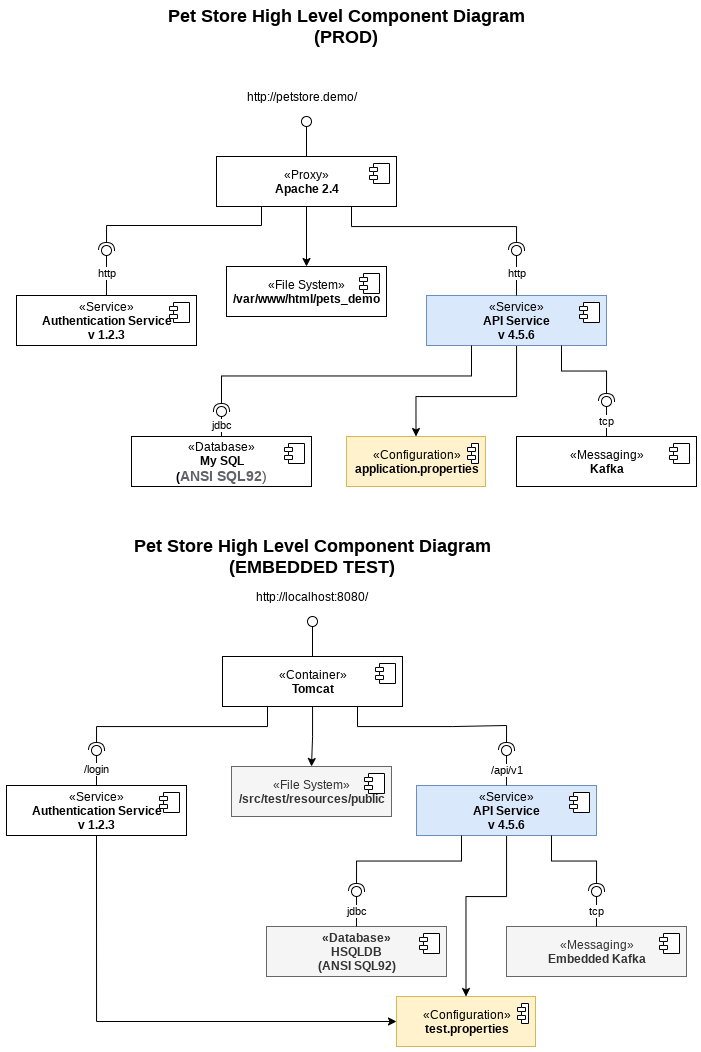

The diagram above was exported from draw.io. Its source (the exported page's mxGraphModel, read from the mxfile embedded in the PNG):
<mxGraphModel dx="1673" dy="911" grid="1" gridSize="10" guides="1" tooltips="1" connect="1" arrows="1" fold="1" page="1" pageScale="1" pageWidth="827" pageHeight="1169" math="0" shadow="0">
  <root>
    <mxCell id="0" />
    <mxCell id="1" parent="0" />
    <mxCell id="cGmzs6yVK11hba2Tp1LB-3" value="&lt;b&gt;&lt;font style=&quot;font-size: 18px&quot;&gt;Pet Store High Level Component Diagram (PROD)&lt;/font&gt;&lt;/b&gt;" style="text;html=1;strokeColor=none;fillColor=none;align=center;verticalAlign=middle;whiteSpace=wrap;rounded=0;" parent="1" vertex="1">
      <mxGeometry x="222" y="20" width="384" height="20" as="geometry" />
    </mxCell>
    <mxCell id="cGmzs6yVK11hba2Tp1LB-4" value="«Service»&lt;br&gt;&lt;b&gt;Authentication Service&lt;br&gt;v 1.2.3&lt;br&gt;&lt;/b&gt;" style="html=1;dropTarget=0;" parent="1" vertex="1">
      <mxGeometry x="84" y="299" width="180" height="50" as="geometry" />
    </mxCell>
    <mxCell id="cGmzs6yVK11hba2Tp1LB-5" value="" style="shape=module;jettyWidth=8;jettyHeight=4;" parent="cGmzs6yVK11hba2Tp1LB-4" vertex="1">
      <mxGeometry x="1" width="20" height="20" relative="1" as="geometry">
        <mxPoint x="-27" y="7" as="offset" />
      </mxGeometry>
    </mxCell>
    <mxCell id="cGmzs6yVK11hba2Tp1LB-88" style="edgeStyle=orthogonalEdgeStyle;rounded=0;orthogonalLoop=1;jettySize=auto;html=1;entryX=0.5;entryY=0;entryDx=0;entryDy=0;" parent="1" source="cGmzs6yVK11hba2Tp1LB-6" target="cGmzs6yVK11hba2Tp1LB-86" edge="1">
      <mxGeometry relative="1" as="geometry">
        <Array as="points">
          <mxPoint x="584" y="400" />
          <mxPoint x="484" y="400" />
        </Array>
      </mxGeometry>
    </mxCell>
    <mxCell id="cGmzs6yVK11hba2Tp1LB-6" value="«Service»&lt;br&gt;&lt;b&gt;API Service&lt;br&gt;v 4.5.6&lt;br&gt;&lt;/b&gt;" style="html=1;dropTarget=0;fillColor=#dae8fc;strokeColor=#6c8ebf;" parent="1" vertex="1">
      <mxGeometry x="494" y="299" width="180" height="50" as="geometry" />
    </mxCell>
    <mxCell id="cGmzs6yVK11hba2Tp1LB-7" value="" style="shape=module;jettyWidth=8;jettyHeight=4;" parent="cGmzs6yVK11hba2Tp1LB-6" vertex="1">
      <mxGeometry x="1" width="20" height="20" relative="1" as="geometry">
        <mxPoint x="-27" y="7" as="offset" />
      </mxGeometry>
    </mxCell>
    <mxCell id="cGmzs6yVK11hba2Tp1LB-8" value="«Database»&lt;br&gt;&lt;b&gt;My SQL&lt;br&gt;(&lt;/b&gt;&lt;span style=&quot;font-weight: bold ; color: rgb(95 , 99 , 104) ; font-family: &amp;#34;arial&amp;#34; , sans-serif ; font-size: 14px ; text-align: left ; background-color: rgb(255 , 255 , 255)&quot;&gt;ANSI SQL92&lt;/span&gt;&lt;span style=&quot;color: rgb(77 , 81 , 86) ; font-family: &amp;#34;arial&amp;#34; , sans-serif ; font-size: 14px ; text-align: left ; background-color: rgb(255 , 255 , 255)&quot;&gt;)&lt;/span&gt;&lt;b&gt;&lt;br&gt;&lt;/b&gt;" style="html=1;dropTarget=0;" parent="1" vertex="1">
      <mxGeometry x="199" y="440" width="180" height="50" as="geometry" />
    </mxCell>
    <mxCell id="cGmzs6yVK11hba2Tp1LB-9" value="" style="shape=module;jettyWidth=8;jettyHeight=4;" parent="cGmzs6yVK11hba2Tp1LB-8" vertex="1">
      <mxGeometry x="1" width="20" height="20" relative="1" as="geometry">
        <mxPoint x="-27" y="7" as="offset" />
      </mxGeometry>
    </mxCell>
    <mxCell id="cGmzs6yVK11hba2Tp1LB-10" value="«Messaging»&lt;br&gt;&lt;b&gt;Kafka&lt;/b&gt;" style="html=1;dropTarget=0;" parent="1" vertex="1">
      <mxGeometry x="584" y="440" width="180" height="50" as="geometry" />
    </mxCell>
    <mxCell id="cGmzs6yVK11hba2Tp1LB-11" value="" style="shape=module;jettyWidth=8;jettyHeight=4;" parent="cGmzs6yVK11hba2Tp1LB-10" vertex="1">
      <mxGeometry x="1" width="20" height="20" relative="1" as="geometry">
        <mxPoint x="-27" y="7" as="offset" />
      </mxGeometry>
    </mxCell>
    <mxCell id="cGmzs6yVK11hba2Tp1LB-12" value="«Proxy»&lt;br&gt;&lt;b&gt;Apache 2.4&lt;br&gt;&lt;/b&gt;" style="html=1;dropTarget=0;" parent="1" vertex="1">
      <mxGeometry x="284" y="160" width="180" height="50" as="geometry" />
    </mxCell>
    <mxCell id="cGmzs6yVK11hba2Tp1LB-13" value="" style="shape=module;jettyWidth=8;jettyHeight=4;" parent="cGmzs6yVK11hba2Tp1LB-12" vertex="1">
      <mxGeometry x="1" width="20" height="20" relative="1" as="geometry">
        <mxPoint x="-27" y="7" as="offset" />
      </mxGeometry>
    </mxCell>
    <mxCell id="cGmzs6yVK11hba2Tp1LB-14" value="" style="rounded=0;orthogonalLoop=1;jettySize=auto;html=1;endArrow=none;endFill=0;exitX=0.5;exitY=0;exitDx=0;exitDy=0;" parent="1" source="cGmzs6yVK11hba2Tp1LB-4" target="cGmzs6yVK11hba2Tp1LB-16" edge="1">
      <mxGeometry relative="1" as="geometry">
        <mxPoint x="324" y="274" as="sourcePoint" />
      </mxGeometry>
    </mxCell>
    <mxCell id="cGmzs6yVK11hba2Tp1LB-17" value="http" style="edgeLabel;html=1;align=center;verticalAlign=middle;resizable=0;points=[];" parent="cGmzs6yVK11hba2Tp1LB-14" vertex="1" connectable="0">
      <mxGeometry x="0.136" y="1" relative="1" as="geometry">
        <mxPoint as="offset" />
      </mxGeometry>
    </mxCell>
    <mxCell id="cGmzs6yVK11hba2Tp1LB-15" value="" style="rounded=0;orthogonalLoop=1;jettySize=auto;html=1;endArrow=halfCircle;endFill=0;entryX=0.5;entryY=0.5;entryDx=0;entryDy=0;endSize=6;strokeWidth=1;exitX=0.25;exitY=1;exitDx=0;exitDy=0;edgeStyle=orthogonalEdgeStyle;" parent="1" source="cGmzs6yVK11hba2Tp1LB-12" target="cGmzs6yVK11hba2Tp1LB-16" edge="1">
      <mxGeometry relative="1" as="geometry">
        <mxPoint x="364" y="265" as="sourcePoint" />
        <Array as="points">
          <mxPoint x="329" y="229" />
          <mxPoint x="174" y="229" />
        </Array>
      </mxGeometry>
    </mxCell>
    <mxCell id="cGmzs6yVK11hba2Tp1LB-16" value="" style="ellipse;whiteSpace=wrap;html=1;fontFamily=Helvetica;fontSize=12;fontColor=#000000;align=center;strokeColor=#000000;fillColor=#ffffff;points=[];aspect=fixed;resizable=0;" parent="1" vertex="1">
      <mxGeometry x="169" y="249" width="10" height="10" as="geometry" />
    </mxCell>
    <mxCell id="cGmzs6yVK11hba2Tp1LB-18" value="" style="rounded=0;orthogonalLoop=1;jettySize=auto;html=1;endArrow=none;endFill=0;exitX=0.5;exitY=0;exitDx=0;exitDy=0;" parent="1" source="cGmzs6yVK11hba2Tp1LB-6" target="cGmzs6yVK11hba2Tp1LB-21" edge="1">
      <mxGeometry relative="1" as="geometry">
        <mxPoint x="184" y="309" as="sourcePoint" />
      </mxGeometry>
    </mxCell>
    <mxCell id="cGmzs6yVK11hba2Tp1LB-19" value="http" style="edgeLabel;html=1;align=center;verticalAlign=middle;resizable=0;points=[];" parent="cGmzs6yVK11hba2Tp1LB-18" vertex="1" connectable="0">
      <mxGeometry x="0.136" y="1" relative="1" as="geometry">
        <mxPoint as="offset" />
      </mxGeometry>
    </mxCell>
    <mxCell id="cGmzs6yVK11hba2Tp1LB-20" value="" style="rounded=0;orthogonalLoop=1;jettySize=auto;html=1;endArrow=halfCircle;endFill=0;entryX=0.5;entryY=0.5;entryDx=0;entryDy=0;endSize=6;strokeWidth=1;exitX=0.75;exitY=1;exitDx=0;exitDy=0;edgeStyle=orthogonalEdgeStyle;" parent="1" source="cGmzs6yVK11hba2Tp1LB-12" target="cGmzs6yVK11hba2Tp1LB-21" edge="1">
      <mxGeometry relative="1" as="geometry">
        <mxPoint x="339" y="220" as="sourcePoint" />
        <Array as="points">
          <mxPoint x="419" y="230" />
          <mxPoint x="584" y="230" />
        </Array>
      </mxGeometry>
    </mxCell>
    <mxCell id="cGmzs6yVK11hba2Tp1LB-21" value="" style="ellipse;whiteSpace=wrap;html=1;fontFamily=Helvetica;fontSize=12;fontColor=#000000;align=center;strokeColor=#000000;fillColor=#ffffff;points=[];aspect=fixed;resizable=0;" parent="1" vertex="1">
      <mxGeometry x="579" y="249" width="10" height="10" as="geometry" />
    </mxCell>
    <mxCell id="cGmzs6yVK11hba2Tp1LB-27" value="" style="edgeStyle=orthogonalEdgeStyle;rounded=0;orthogonalLoop=1;jettySize=auto;html=1;" parent="1" source="cGmzs6yVK11hba2Tp1LB-12" target="cGmzs6yVK11hba2Tp1LB-25" edge="1">
      <mxGeometry relative="1" as="geometry" />
    </mxCell>
    <mxCell id="cGmzs6yVK11hba2Tp1LB-25" value="«File System»&lt;br&gt;&lt;b&gt;/var/www/html/pets_demo&lt;br&gt;&lt;/b&gt;" style="html=1;dropTarget=0;" parent="1" vertex="1">
      <mxGeometry x="294" y="270" width="160" height="50" as="geometry" />
    </mxCell>
    <mxCell id="cGmzs6yVK11hba2Tp1LB-26" value="" style="shape=module;jettyWidth=8;jettyHeight=4;" parent="cGmzs6yVK11hba2Tp1LB-25" vertex="1">
      <mxGeometry x="1" width="20" height="20" relative="1" as="geometry">
        <mxPoint x="-27" y="7" as="offset" />
      </mxGeometry>
    </mxCell>
    <mxCell id="cGmzs6yVK11hba2Tp1LB-28" value="" style="rounded=0;orthogonalLoop=1;jettySize=auto;html=1;endArrow=none;endFill=0;exitX=0.5;exitY=0;exitDx=0;exitDy=0;" parent="1" source="cGmzs6yVK11hba2Tp1LB-12" target="cGmzs6yVK11hba2Tp1LB-30" edge="1">
      <mxGeometry relative="1" as="geometry">
        <mxPoint x="398" y="125" as="sourcePoint" />
      </mxGeometry>
    </mxCell>
    <mxCell id="cGmzs6yVK11hba2Tp1LB-30" value="" style="ellipse;whiteSpace=wrap;html=1;fontFamily=Helvetica;fontSize=12;fontColor=#000000;align=center;strokeColor=#000000;fillColor=#ffffff;points=[];aspect=fixed;resizable=0;" parent="1" vertex="1">
      <mxGeometry x="369" y="120" width="10" height="10" as="geometry" />
    </mxCell>
    <mxCell id="cGmzs6yVK11hba2Tp1LB-31" value="http://petstore.demo/" style="text;html=1;strokeColor=none;fillColor=none;align=center;verticalAlign=middle;whiteSpace=wrap;rounded=0;" parent="1" vertex="1">
      <mxGeometry x="350" y="90" width="40" height="20" as="geometry" />
    </mxCell>
    <mxCell id="cGmzs6yVK11hba2Tp1LB-32" value="tcp" style="rounded=0;orthogonalLoop=1;jettySize=auto;html=1;endArrow=none;endFill=0;exitX=0.5;exitY=0;exitDx=0;exitDy=0;" parent="1" source="cGmzs6yVK11hba2Tp1LB-10" target="cGmzs6yVK11hba2Tp1LB-34" edge="1">
      <mxGeometry relative="1" as="geometry">
        <mxPoint x="724" y="405" as="sourcePoint" />
      </mxGeometry>
    </mxCell>
    <mxCell id="cGmzs6yVK11hba2Tp1LB-33" value="" style="rounded=0;orthogonalLoop=1;jettySize=auto;html=1;endArrow=halfCircle;endFill=0;entryX=0.5;entryY=0.5;entryDx=0;entryDy=0;endSize=6;strokeWidth=1;exitX=0.75;exitY=1;exitDx=0;exitDy=0;edgeStyle=orthogonalEdgeStyle;" parent="1" source="cGmzs6yVK11hba2Tp1LB-6" target="cGmzs6yVK11hba2Tp1LB-34" edge="1">
      <mxGeometry relative="1" as="geometry">
        <mxPoint x="614" y="370" as="sourcePoint" />
      </mxGeometry>
    </mxCell>
    <mxCell id="cGmzs6yVK11hba2Tp1LB-34" value="" style="ellipse;whiteSpace=wrap;html=1;fontFamily=Helvetica;fontSize=12;fontColor=#000000;align=center;strokeColor=#000000;fillColor=#ffffff;points=[];aspect=fixed;resizable=0;" parent="1" vertex="1">
      <mxGeometry x="669" y="400" width="10" height="10" as="geometry" />
    </mxCell>
    <mxCell id="cGmzs6yVK11hba2Tp1LB-35" value="jdbc" style="rounded=0;orthogonalLoop=1;jettySize=auto;html=1;endArrow=none;endFill=0;exitX=0.5;exitY=0;exitDx=0;exitDy=0;" parent="1" source="cGmzs6yVK11hba2Tp1LB-8" target="cGmzs6yVK11hba2Tp1LB-37" edge="1">
      <mxGeometry relative="1" as="geometry">
        <mxPoint x="431" y="415" as="sourcePoint" />
      </mxGeometry>
    </mxCell>
    <mxCell id="cGmzs6yVK11hba2Tp1LB-36" value="" style="rounded=0;orthogonalLoop=1;jettySize=auto;html=1;endArrow=halfCircle;endFill=0;entryX=0.5;entryY=0.5;entryDx=0;entryDy=0;endSize=6;strokeWidth=1;exitX=0.25;exitY=1;exitDx=0;exitDy=0;edgeStyle=orthogonalEdgeStyle;" parent="1" source="cGmzs6yVK11hba2Tp1LB-6" target="cGmzs6yVK11hba2Tp1LB-37" edge="1">
      <mxGeometry relative="1" as="geometry">
        <mxPoint x="639" y="359" as="sourcePoint" />
      </mxGeometry>
    </mxCell>
    <mxCell id="cGmzs6yVK11hba2Tp1LB-37" value="" style="ellipse;whiteSpace=wrap;html=1;fontFamily=Helvetica;fontSize=12;fontColor=#000000;align=center;strokeColor=#000000;fillColor=#ffffff;points=[];aspect=fixed;resizable=0;" parent="1" vertex="1">
      <mxGeometry x="284" y="410" width="10" height="10" as="geometry" />
    </mxCell>
    <mxCell id="cGmzs6yVK11hba2Tp1LB-92" style="edgeStyle=orthogonalEdgeStyle;rounded=0;orthogonalLoop=1;jettySize=auto;html=1;exitX=0.5;exitY=1;exitDx=0;exitDy=0;entryX=0;entryY=0.5;entryDx=0;entryDy=0;" parent="1" source="cGmzs6yVK11hba2Tp1LB-38" target="cGmzs6yVK11hba2Tp1LB-89" edge="1">
      <mxGeometry relative="1" as="geometry" />
    </mxCell>
    <mxCell id="cGmzs6yVK11hba2Tp1LB-38" value="«Service»&lt;br&gt;&lt;b&gt;Authentication Service&lt;br&gt;v 1.2.3&lt;br&gt;&lt;/b&gt;" style="html=1;dropTarget=0;" parent="1" vertex="1">
      <mxGeometry x="74" y="789" width="180" height="50" as="geometry" />
    </mxCell>
    <mxCell id="cGmzs6yVK11hba2Tp1LB-39" value="" style="shape=module;jettyWidth=8;jettyHeight=4;" parent="cGmzs6yVK11hba2Tp1LB-38" vertex="1">
      <mxGeometry x="1" width="20" height="20" relative="1" as="geometry">
        <mxPoint x="-27" y="7" as="offset" />
      </mxGeometry>
    </mxCell>
    <mxCell id="cGmzs6yVK11hba2Tp1LB-91" style="edgeStyle=orthogonalEdgeStyle;rounded=0;orthogonalLoop=1;jettySize=auto;html=1;entryX=0.5;entryY=0;entryDx=0;entryDy=0;" parent="1" source="cGmzs6yVK11hba2Tp1LB-40" target="cGmzs6yVK11hba2Tp1LB-89" edge="1">
      <mxGeometry relative="1" as="geometry">
        <Array as="points">
          <mxPoint x="574" y="900" />
          <mxPoint x="533" y="900" />
        </Array>
      </mxGeometry>
    </mxCell>
    <mxCell id="cGmzs6yVK11hba2Tp1LB-40" value="«Service»&lt;br&gt;&lt;b&gt;API Service&lt;br&gt;v 4.5.6&lt;br&gt;&lt;/b&gt;" style="html=1;dropTarget=0;fillColor=#dae8fc;strokeColor=#6c8ebf;" parent="1" vertex="1">
      <mxGeometry x="484" y="789" width="180" height="50" as="geometry" />
    </mxCell>
    <mxCell id="cGmzs6yVK11hba2Tp1LB-41" value="" style="shape=module;jettyWidth=8;jettyHeight=4;" parent="cGmzs6yVK11hba2Tp1LB-40" vertex="1">
      <mxGeometry x="1" width="20" height="20" relative="1" as="geometry">
        <mxPoint x="-27" y="7" as="offset" />
      </mxGeometry>
    </mxCell>
    <mxCell id="cGmzs6yVK11hba2Tp1LB-42" value="&lt;div&gt;&lt;b&gt;«Database»&lt;/b&gt;&lt;/div&gt;&lt;div&gt;&lt;b&gt;HSQLDB&lt;/b&gt;&lt;/div&gt;&lt;div&gt;&lt;b&gt;(ANSI SQL92)&lt;/b&gt;&lt;/div&gt;" style="html=1;dropTarget=0;fillColor=#f5f5f5;strokeColor=#666666;fontColor=#333333;" parent="1" vertex="1">
      <mxGeometry x="334" y="930" width="180" height="50" as="geometry" />
    </mxCell>
    <mxCell id="cGmzs6yVK11hba2Tp1LB-43" value="" style="shape=module;jettyWidth=8;jettyHeight=4;" parent="cGmzs6yVK11hba2Tp1LB-42" vertex="1">
      <mxGeometry x="1" width="20" height="20" relative="1" as="geometry">
        <mxPoint x="-27" y="7" as="offset" />
      </mxGeometry>
    </mxCell>
    <mxCell id="cGmzs6yVK11hba2Tp1LB-44" value="«Messaging»&lt;br&gt;&lt;b&gt;Embedded Kafka&lt;/b&gt;" style="html=1;dropTarget=0;fillColor=#f5f5f5;strokeColor=#666666;fontColor=#333333;" parent="1" vertex="1">
      <mxGeometry x="574" y="930" width="180" height="50" as="geometry" />
    </mxCell>
    <mxCell id="cGmzs6yVK11hba2Tp1LB-45" value="" style="shape=module;jettyWidth=8;jettyHeight=4;" parent="cGmzs6yVK11hba2Tp1LB-44" vertex="1">
      <mxGeometry x="1" width="20" height="20" relative="1" as="geometry">
        <mxPoint x="-27" y="7" as="offset" />
      </mxGeometry>
    </mxCell>
    <mxCell id="cGmzs6yVK11hba2Tp1LB-57" value="«File System»&lt;br&gt;&lt;b&gt;/src/test/resources/public&lt;br&gt;&lt;/b&gt;" style="html=1;dropTarget=0;fillColor=#f5f5f5;strokeColor=#666666;fontColor=#333333;" parent="1" vertex="1">
      <mxGeometry x="299" y="770" width="160" height="50" as="geometry" />
    </mxCell>
    <mxCell id="cGmzs6yVK11hba2Tp1LB-58" value="" style="shape=module;jettyWidth=8;jettyHeight=4;" parent="cGmzs6yVK11hba2Tp1LB-57" vertex="1">
      <mxGeometry x="1" width="20" height="20" relative="1" as="geometry">
        <mxPoint x="-27" y="7" as="offset" />
      </mxGeometry>
    </mxCell>
    <mxCell id="cGmzs6yVK11hba2Tp1LB-62" value="tcp" style="rounded=0;orthogonalLoop=1;jettySize=auto;html=1;endArrow=none;endFill=0;exitX=0.5;exitY=0;exitDx=0;exitDy=0;" parent="1" source="cGmzs6yVK11hba2Tp1LB-44" target="cGmzs6yVK11hba2Tp1LB-64" edge="1">
      <mxGeometry relative="1" as="geometry">
        <mxPoint x="714" y="895" as="sourcePoint" />
      </mxGeometry>
    </mxCell>
    <mxCell id="cGmzs6yVK11hba2Tp1LB-63" value="" style="rounded=0;orthogonalLoop=1;jettySize=auto;html=1;endArrow=halfCircle;endFill=0;entryX=0.5;entryY=0.5;entryDx=0;entryDy=0;endSize=6;strokeWidth=1;exitX=0.75;exitY=1;exitDx=0;exitDy=0;edgeStyle=orthogonalEdgeStyle;" parent="1" source="cGmzs6yVK11hba2Tp1LB-40" target="cGmzs6yVK11hba2Tp1LB-64" edge="1">
      <mxGeometry relative="1" as="geometry">
        <mxPoint x="604" y="860" as="sourcePoint" />
      </mxGeometry>
    </mxCell>
    <mxCell id="cGmzs6yVK11hba2Tp1LB-64" value="" style="ellipse;whiteSpace=wrap;html=1;fontFamily=Helvetica;fontSize=12;fontColor=#000000;align=center;strokeColor=#000000;fillColor=#ffffff;points=[];aspect=fixed;resizable=0;" parent="1" vertex="1">
      <mxGeometry x="659" y="890" width="10" height="10" as="geometry" />
    </mxCell>
    <mxCell id="cGmzs6yVK11hba2Tp1LB-65" value="jdbc" style="rounded=0;orthogonalLoop=1;jettySize=auto;html=1;endArrow=none;endFill=0;exitX=0.5;exitY=0;exitDx=0;exitDy=0;" parent="1" source="cGmzs6yVK11hba2Tp1LB-42" target="cGmzs6yVK11hba2Tp1LB-67" edge="1">
      <mxGeometry relative="1" as="geometry">
        <mxPoint x="421" y="905" as="sourcePoint" />
      </mxGeometry>
    </mxCell>
    <mxCell id="cGmzs6yVK11hba2Tp1LB-66" value="" style="rounded=0;orthogonalLoop=1;jettySize=auto;html=1;endArrow=halfCircle;endFill=0;entryX=0.5;entryY=0.5;entryDx=0;entryDy=0;endSize=6;strokeWidth=1;exitX=0.25;exitY=1;exitDx=0;exitDy=0;edgeStyle=orthogonalEdgeStyle;" parent="1" source="cGmzs6yVK11hba2Tp1LB-40" target="cGmzs6yVK11hba2Tp1LB-67" edge="1">
      <mxGeometry relative="1" as="geometry">
        <mxPoint x="629" y="849" as="sourcePoint" />
      </mxGeometry>
    </mxCell>
    <mxCell id="cGmzs6yVK11hba2Tp1LB-67" value="" style="ellipse;whiteSpace=wrap;html=1;fontFamily=Helvetica;fontSize=12;fontColor=#000000;align=center;strokeColor=#000000;fillColor=#ffffff;points=[];aspect=fixed;resizable=0;" parent="1" vertex="1">
      <mxGeometry x="419" y="890" width="10" height="10" as="geometry" />
    </mxCell>
    <mxCell id="yxl0R0FAKTmBqeDtHcaN-1" style="edgeStyle=orthogonalEdgeStyle;rounded=0;orthogonalLoop=1;jettySize=auto;html=1;" edge="1" parent="1" source="cGmzs6yVK11hba2Tp1LB-71" target="cGmzs6yVK11hba2Tp1LB-57">
      <mxGeometry relative="1" as="geometry" />
    </mxCell>
    <mxCell id="cGmzs6yVK11hba2Tp1LB-71" value="«Container»&lt;br&gt;&lt;b&gt;Tomcat&lt;br&gt;&lt;/b&gt;" style="html=1;dropTarget=0;" parent="1" vertex="1">
      <mxGeometry x="290" y="660" width="180" height="50" as="geometry" />
    </mxCell>
    <mxCell id="cGmzs6yVK11hba2Tp1LB-72" value="" style="shape=module;jettyWidth=8;jettyHeight=4;" parent="cGmzs6yVK11hba2Tp1LB-71" vertex="1">
      <mxGeometry x="1" width="20" height="20" relative="1" as="geometry">
        <mxPoint x="-27" y="7" as="offset" />
      </mxGeometry>
    </mxCell>
    <mxCell id="cGmzs6yVK11hba2Tp1LB-73" value="" style="rounded=0;orthogonalLoop=1;jettySize=auto;html=1;endArrow=none;endFill=0;exitX=0.5;exitY=0;exitDx=0;exitDy=0;" parent="1" source="cGmzs6yVK11hba2Tp1LB-71" target="cGmzs6yVK11hba2Tp1LB-74" edge="1">
      <mxGeometry relative="1" as="geometry">
        <mxPoint x="404" y="625" as="sourcePoint" />
      </mxGeometry>
    </mxCell>
    <mxCell id="cGmzs6yVK11hba2Tp1LB-74" value="" style="ellipse;whiteSpace=wrap;html=1;fontFamily=Helvetica;fontSize=12;fontColor=#000000;align=center;strokeColor=#000000;fillColor=#ffffff;points=[];aspect=fixed;resizable=0;" parent="1" vertex="1">
      <mxGeometry x="375" y="620" width="10" height="10" as="geometry" />
    </mxCell>
    <mxCell id="cGmzs6yVK11hba2Tp1LB-75" value="http://localhost:8080/" style="text;html=1;strokeColor=none;fillColor=none;align=center;verticalAlign=middle;whiteSpace=wrap;rounded=0;" parent="1" vertex="1">
      <mxGeometry x="360" y="590" width="40" height="20" as="geometry" />
    </mxCell>
    <mxCell id="cGmzs6yVK11hba2Tp1LB-77" value="" style="rounded=0;orthogonalLoop=1;jettySize=auto;html=1;endArrow=none;endFill=0;exitX=0.5;exitY=0;exitDx=0;exitDy=0;" parent="1" source="cGmzs6yVK11hba2Tp1LB-38" target="cGmzs6yVK11hba2Tp1LB-80" edge="1">
      <mxGeometry relative="1" as="geometry">
        <mxPoint x="220" y="530" as="sourcePoint" />
      </mxGeometry>
    </mxCell>
    <mxCell id="cGmzs6yVK11hba2Tp1LB-78" value="/login" style="edgeLabel;html=1;align=center;verticalAlign=middle;resizable=0;points=[];" parent="cGmzs6yVK11hba2Tp1LB-77" vertex="1" connectable="0">
      <mxGeometry x="0.136" y="1" relative="1" as="geometry">
        <mxPoint as="offset" />
      </mxGeometry>
    </mxCell>
    <mxCell id="cGmzs6yVK11hba2Tp1LB-79" value="" style="rounded=0;orthogonalLoop=1;jettySize=auto;html=1;endArrow=halfCircle;endFill=0;entryX=0.5;entryY=0.5;entryDx=0;entryDy=0;endSize=6;strokeWidth=1;exitX=0.25;exitY=1;exitDx=0;exitDy=0;edgeStyle=orthogonalEdgeStyle;" parent="1" source="cGmzs6yVK11hba2Tp1LB-71" target="cGmzs6yVK11hba2Tp1LB-80" edge="1">
      <mxGeometry relative="1" as="geometry">
        <mxPoint x="335" y="220" as="sourcePoint" />
        <Array as="points">
          <mxPoint x="335" y="730" />
          <mxPoint x="164" y="730" />
        </Array>
      </mxGeometry>
    </mxCell>
    <mxCell id="cGmzs6yVK11hba2Tp1LB-80" value="" style="ellipse;whiteSpace=wrap;html=1;fontFamily=Helvetica;fontSize=12;fontColor=#000000;align=center;strokeColor=#000000;fillColor=#ffffff;points=[];aspect=fixed;resizable=0;" parent="1" vertex="1">
      <mxGeometry x="159" y="749" width="10" height="10" as="geometry" />
    </mxCell>
    <mxCell id="cGmzs6yVK11hba2Tp1LB-82" value="/api/v1" style="rounded=0;orthogonalLoop=1;jettySize=auto;html=1;endArrow=none;endFill=0;exitX=0.5;exitY=0;exitDx=0;exitDy=0;" parent="1" source="cGmzs6yVK11hba2Tp1LB-40" target="cGmzs6yVK11hba2Tp1LB-84" edge="1">
      <mxGeometry relative="1" as="geometry">
        <mxPoint x="530" y="701" as="sourcePoint" />
      </mxGeometry>
    </mxCell>
    <mxCell id="cGmzs6yVK11hba2Tp1LB-83" value="" style="rounded=0;orthogonalLoop=1;jettySize=auto;html=1;endArrow=halfCircle;endFill=0;entryX=0.5;entryY=0.5;entryDx=0;entryDy=0;endSize=6;strokeWidth=1;exitX=0.75;exitY=1;exitDx=0;exitDy=0;edgeStyle=orthogonalEdgeStyle;" parent="1" source="cGmzs6yVK11hba2Tp1LB-71" target="cGmzs6yVK11hba2Tp1LB-84" edge="1">
      <mxGeometry relative="1" as="geometry">
        <mxPoint x="635" y="610" as="sourcePoint" />
        <Array as="points">
          <mxPoint x="425" y="730" />
          <mxPoint x="520" y="730" />
          <mxPoint x="520" y="729" />
          <mxPoint x="574" y="729" />
        </Array>
      </mxGeometry>
    </mxCell>
    <mxCell id="cGmzs6yVK11hba2Tp1LB-84" value="" style="ellipse;whiteSpace=wrap;html=1;fontFamily=Helvetica;fontSize=12;fontColor=#000000;align=center;strokeColor=#000000;fillColor=#ffffff;points=[];aspect=fixed;resizable=0;" parent="1" vertex="1">
      <mxGeometry x="569" y="749" width="10" height="10" as="geometry" />
    </mxCell>
    <mxCell id="cGmzs6yVK11hba2Tp1LB-85" value="&lt;b&gt;&lt;font style=&quot;font-size: 18px&quot;&gt;Pet Store High Level Component Diagram (EMBEDDED TEST)&lt;/font&gt;&lt;/b&gt;" style="text;html=1;strokeColor=none;fillColor=none;align=center;verticalAlign=middle;whiteSpace=wrap;rounded=0;" parent="1" vertex="1">
      <mxGeometry x="188" y="550" width="384" height="20" as="geometry" />
    </mxCell>
    <mxCell id="cGmzs6yVK11hba2Tp1LB-86" value="«Configuration»&lt;br&gt;&lt;b&gt;application.properties&lt;/b&gt;" style="html=1;dropTarget=0;fillColor=#fff2cc;strokeColor=#d6b656;" parent="1" vertex="1">
      <mxGeometry x="414" y="440" width="139" height="50" as="geometry" />
    </mxCell>
    <mxCell id="cGmzs6yVK11hba2Tp1LB-87" value="" style="shape=module;jettyWidth=8;jettyHeight=4;" parent="cGmzs6yVK11hba2Tp1LB-86" vertex="1">
      <mxGeometry x="1" width="11" height="20" relative="1" as="geometry">
        <mxPoint x="-18" y="7" as="offset" />
      </mxGeometry>
    </mxCell>
    <mxCell id="cGmzs6yVK11hba2Tp1LB-89" value="«Configuration»&lt;br&gt;&lt;b&gt;test.properties&lt;/b&gt;" style="html=1;dropTarget=0;fillColor=#fff2cc;strokeColor=#d6b656;" parent="1" vertex="1">
      <mxGeometry x="464" y="1000" width="139" height="50" as="geometry" />
    </mxCell>
    <mxCell id="cGmzs6yVK11hba2Tp1LB-90" value="" style="shape=module;jettyWidth=8;jettyHeight=4;" parent="cGmzs6yVK11hba2Tp1LB-89" vertex="1">
      <mxGeometry x="1" width="11" height="20" relative="1" as="geometry">
        <mxPoint x="-18" y="7" as="offset" />
      </mxGeometry>
    </mxCell>
  </root>
</mxGraphModel>